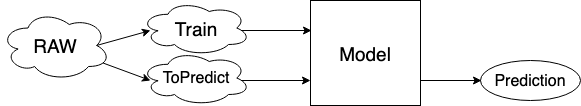

The diagram above was exported from draw.io. Its source (the exported page's mxGraphModel, read from the mxfile embedded in the PNG):
<mxGraphModel dx="2248" dy="1999" grid="1" gridSize="10" guides="1" tooltips="1" connect="1" arrows="1" fold="1" page="1" pageScale="1" pageWidth="850" pageHeight="1100" math="0" shadow="0">
  <root>
    <mxCell id="0" />
    <mxCell id="1" parent="0" />
    <mxCell id="2" value="&lt;font style=&quot;font-size: 19px&quot;&gt;RAW&lt;/font&gt;" style="ellipse;shape=cloud;whiteSpace=wrap;html=1;" vertex="1" parent="1">
      <mxGeometry x="30" y="-260" width="110" height="70" as="geometry" />
    </mxCell>
    <mxCell id="3" value="&lt;font style=&quot;font-size: 19px&quot;&gt;Model&lt;/font&gt;" style="rounded=0;whiteSpace=wrap;html=1;" vertex="1" parent="1">
      <mxGeometry x="340" y="-270" width="110" height="105" as="geometry" />
    </mxCell>
    <mxCell id="4" value="" style="endArrow=classic;html=1;entryX=0;entryY=0.5;entryDx=0;entryDy=0;exitX=0.875;exitY=0.5;exitDx=0;exitDy=0;exitPerimeter=0;" edge="1" source="2" parent="1">
      <mxGeometry width="50" height="50" relative="1" as="geometry">
        <mxPoint x="30" y="-90" as="sourcePoint" />
        <mxPoint x="180" y="-240" as="targetPoint" />
      </mxGeometry>
    </mxCell>
    <mxCell id="5" value="" style="endArrow=classic;html=1;entryX=0;entryY=0.5;entryDx=0;entryDy=0;" edge="1" source="2" parent="1">
      <mxGeometry width="50" height="50" relative="1" as="geometry">
        <mxPoint x="30" y="-90" as="sourcePoint" />
        <mxPoint x="180" y="-190" as="targetPoint" />
      </mxGeometry>
    </mxCell>
    <mxCell id="6" value="" style="endArrow=classic;html=1;exitX=0.818;exitY=0.545;exitDx=0;exitDy=0;exitPerimeter=0;" edge="1" source="10" parent="1">
      <mxGeometry width="50" height="50" relative="1" as="geometry">
        <mxPoint x="280" y="-240" as="sourcePoint" />
        <mxPoint x="341" y="-240" as="targetPoint" />
      </mxGeometry>
    </mxCell>
    <mxCell id="7" value="" style="endArrow=classic;html=1;exitX=0.9;exitY=0.546;exitDx=0;exitDy=0;exitPerimeter=0;" edge="1" source="11" parent="1">
      <mxGeometry width="50" height="50" relative="1" as="geometry">
        <mxPoint x="279.1428571428571" y="-190" as="sourcePoint" />
        <mxPoint x="340" y="-190" as="targetPoint" />
      </mxGeometry>
    </mxCell>
    <mxCell id="8" value="&lt;font style=&quot;font-size: 16px&quot;&gt;Prediction&lt;/font&gt;&lt;br&gt;" style="ellipse;whiteSpace=wrap;html=1;" vertex="1" parent="1">
      <mxGeometry x="510" y="-210" width="100" height="40" as="geometry" />
    </mxCell>
    <mxCell id="9" value="" style="endArrow=classic;html=1;exitX=1;exitY=0.5;exitDx=0;exitDy=0;" edge="1" parent="1">
      <mxGeometry width="50" height="50" relative="1" as="geometry">
        <mxPoint x="450.1428571428569" y="-190" as="sourcePoint" />
        <mxPoint x="511" y="-190" as="targetPoint" />
      </mxGeometry>
    </mxCell>
    <mxCell id="10" value="&lt;font style=&quot;font-size: 19px&quot;&gt;Train&lt;br&gt;&lt;/font&gt;" style="ellipse;shape=cloud;whiteSpace=wrap;html=1;" vertex="1" parent="1">
      <mxGeometry x="170" y="-270" width="110" height="55" as="geometry" />
    </mxCell>
    <mxCell id="11" value="&lt;font style=&quot;font-size: 16px&quot;&gt;ToPredict&lt;br&gt;&lt;/font&gt;" style="ellipse;shape=cloud;whiteSpace=wrap;html=1;" vertex="1" parent="1">
      <mxGeometry x="170" y="-220" width="110" height="55" as="geometry" />
    </mxCell>
  </root>
</mxGraphModel>